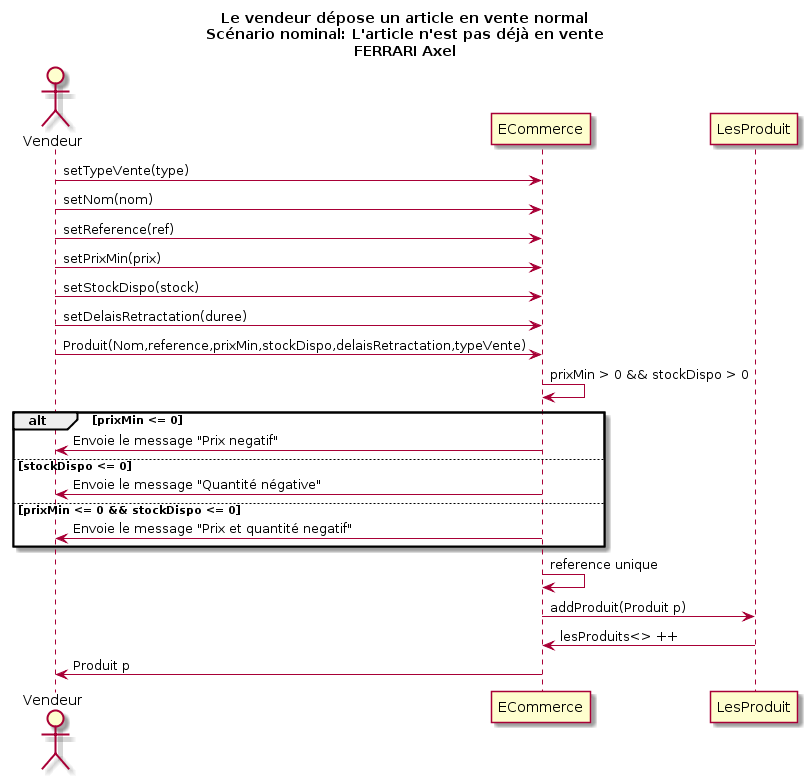

The diagram above was rendered by PlantUML. Its source (embedded in the PNG):
@startuml
Title Le vendeur dépose un article en vente normal\nScénario nominal: L'article n'est pas déjà en vente\nFERRARI Axel
Actor Vendeur as v
participant ECommerce as a
participant LesProduit as lp

v -> a : setTypeVente(type)
v -> a : setNom(nom)
v -> a : setReference(ref)
v -> a : setPrixMin(prix)
v -> a : setStockDispo(stock)
v -> a : setDelaisRetractation(duree)
v -> a : Produit(Nom,reference,prixMin,stockDispo,delaisRetractation,typeVente)

a -> a : prixMin > 0 && stockDispo > 0
alt prixMin <= 0 
	v <- a : Envoie le message "Prix negatif"
else stockDispo <= 0
	v <- a : Envoie le message "Quantité négative"
else prixMin <= 0 && stockDispo <= 0
	v <- a : Envoie le message "Prix et quantité negatif"
end 
a -> a : reference unique
a -> lp :addProduit(Produit p)
lp -> a : lesProduits<> ++ 
v <- a : Produit p
@enduml